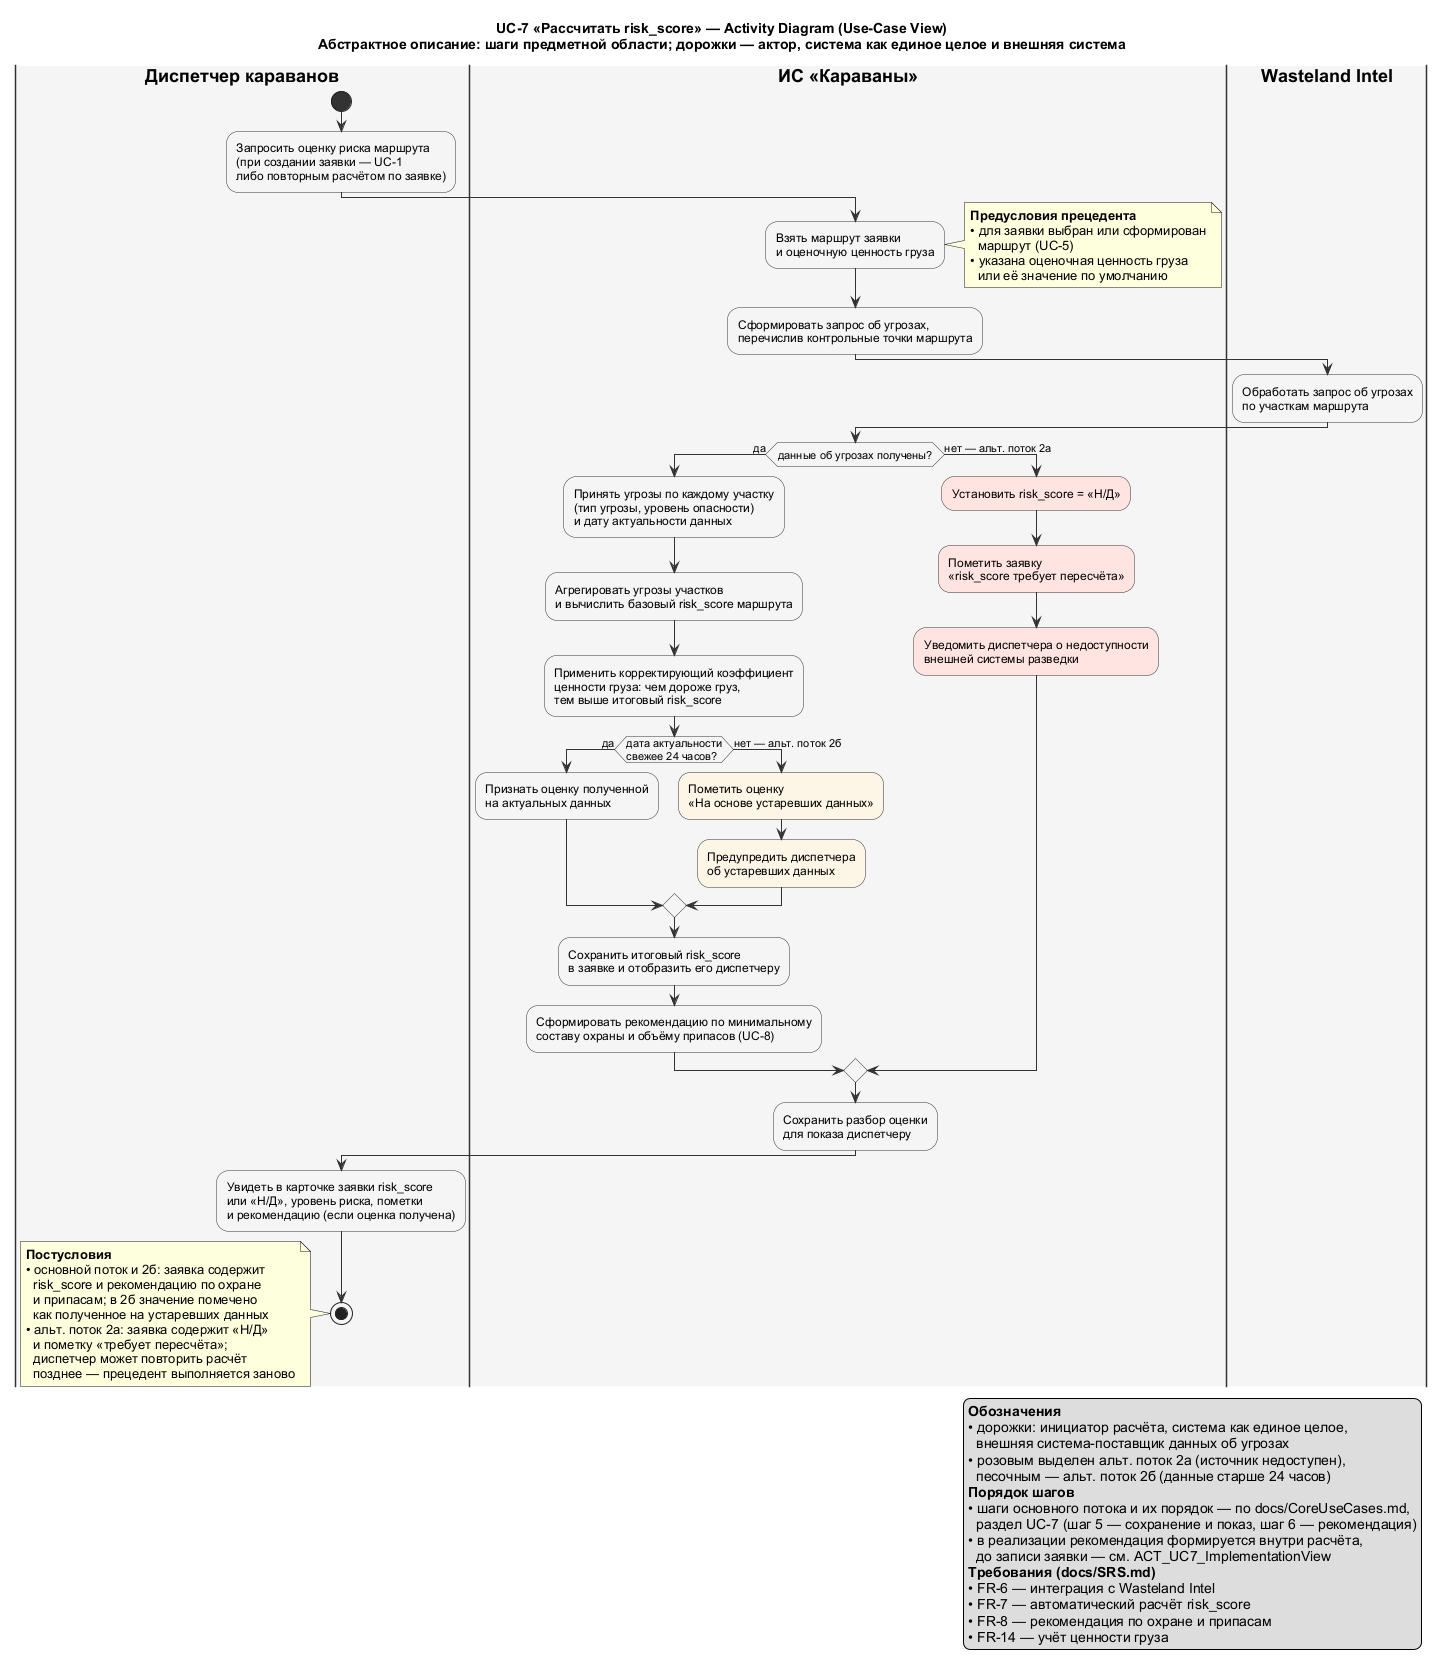

The diagram above was rendered by PlantUML. Its source (embedded in the PNG):
@startuml ACT_UC7_UseCaseView
skinparam shadowing false
skinparam defaultFontName Arial
skinparam ArrowColor #333333
skinparam activityBackgroundColor #F5F5F5
skinparam activityBorderColor #333333
skinparam activityDiamondBackgroundColor #F5F5F5
skinparam activityDiamondBorderColor #333333
skinparam activityStartColor #333333
skinparam activityEndColor #333333
skinparam activityBarColor #333333
skinparam swimlaneBorderColor #333333
skinparam swimlaneTitleFontStyle bold

title UC-7 «Рассчитать risk_score» — Activity Diagram (Use-Case View)\nАбстрактное описание: шаги предметной области; дорожки — актор, система как единое целое и внешняя система

|#F5F5F5|Диспетчер караванов|
start
:Запросить оценку риска маршрута\n(при создании заявки — UC-1\nлибо повторным расчётом по заявке);

|#F5F5F5|ИС «Караваны»|
:Взять маршрут заявки\nи оценочную ценность груза;
note right
  **Предусловия прецедента**
  • для заявки выбран или сформирован
    маршрут (UC-5)
  • указана оценочная ценность груза
    или её значение по умолчанию
end note
:Сформировать запрос об угрозах,\nперечислив контрольные точки маршрута;

|#F5F5F5|Wasteland Intel|
:Обработать запрос об угрозах\nпо участкам маршрута;

|ИС «Караваны»|
if (данные об угрозах получены?) then (да)
  :Принять угрозы по каждому участку\n(тип угрозы, уровень опасности)\nи дату актуальности данных;
  :Агрегировать угрозы участков\nи вычислить базовый risk_score маршрута;
  :Применить корректирующий коэффициент\nценности груза: чем дороже груз,\nтем выше итоговый risk_score;
  if (дата актуальности\nсвежее 24 часов?) then (да)
    :Признать оценку полученной\nна актуальных данных;
  else (нет — альт. поток 2б)
    :Пометить оценку\n«На основе устаревших данных»;<<#OldLace>>
    :Предупредить диспетчера\nоб устаревших данных;<<#OldLace>>
  endif
  :Сохранить итоговый risk_score\nв заявке и отобразить его диспетчеру;
  :Сформировать рекомендацию по минимальному\nсоставу охраны и объёму припасов (UC-8);
else (нет — альт. поток 2а)
  :Установить risk_score = «Н/Д»;<<#MistyRose>>
  :Пометить заявку\n«risk_score требует пересчёта»;<<#MistyRose>>
  :Уведомить диспетчера о недоступности\nвнешней системы разведки;<<#MistyRose>>
endif
:Сохранить разбор оценки\nдля показа диспетчеру;

|Диспетчер караванов|
:Увидеть в карточке заявки risk_score\nили «Н/Д», уровень риска, пометки\nи рекомендацию (если оценка получена);
stop

note left
  **Постусловия**
  • основной поток и 2б: заявка содержит
    risk_score и рекомендацию по охране
    и припасам; в 2б значение помечено
    как полученное на устаревших данных
  • альт. поток 2а: заявка содержит «Н/Д»
    и пометку «требует пересчёта»;
    диспетчер может повторить расчёт
    позднее — прецедент выполняется заново
end note

legend right
  **Обозначения**
  • дорожки: инициатор расчёта, система как единое целое,
    внешняя система-поставщик данных об угрозах
  • розовым выделен альт. поток 2а (источник недоступен),
    песочным — альт. поток 2б (данные старше 24 часов)
  **Порядок шагов**
  • шаги основного потока и их порядок — по docs/CoreUseCases.md,
    раздел UC-7 (шаг 5 — сохранение и показ, шаг 6 — рекомендация)
  • в реализации рекомендация формируется внутри расчёта,
    до записи заявки — см. ACT_UC7_ImplementationView
  **Требования (docs/SRS.md)**
  • FR-6 — интеграция с Wasteland Intel
  • FR-7 — автоматический расчёт risk_score
  • FR-8 — рекомендация по охране и припасам
  • FR-14 — учёт ценности груза
endlegend
@enduml